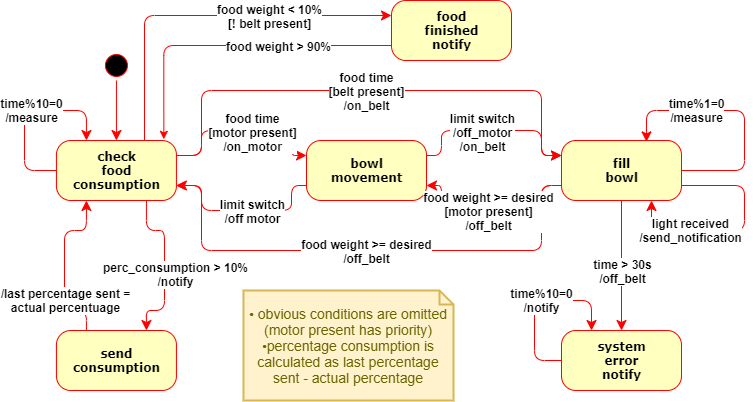

The diagram above was exported from draw.io. Its source (the exported page's mxGraphModel, read from the mxfile embedded in the PNG):
<mxGraphModel dx="993" dy="680" grid="1" gridSize="10" guides="1" tooltips="1" connect="1" arrows="1" fold="1" page="1" pageScale="1" pageWidth="827" pageHeight="1169" background="none" math="0" shadow="0">
  <root>
    <mxCell id="0" />
    <mxCell id="1" parent="0" />
    <mxCell id="382b91b5511bd0f7-1" value="" style="ellipse;shape=startState;fillColor=#000000;strokeColor=#ff0000;rounded=1;shadow=0;comic=0;labelBackgroundColor=none;fontFamily=Verdana;fontSize=12;fontColor=#000000;align=center;direction=south;fontStyle=1;horizontal=1;html=1;" parent="1" vertex="1">
      <mxGeometry x="166.94" y="60" width="30" height="30" as="geometry" />
    </mxCell>
    <mxCell id="382b91b5511bd0f7-5" value="send&lt;br style=&quot;font-size: 12px;&quot;&gt;consumption" style="rounded=1;arcSize=24;fillColor=#ffffc0;strokeColor=#ff0000;shadow=0;comic=0;labelBackgroundColor=none;fontFamily=Verdana;fontSize=12;fontColor=#000000;align=center;fontStyle=1;horizontal=1;html=1;" parent="1" vertex="1">
      <mxGeometry x="121.94" y="340" width="120" height="60" as="geometry" />
    </mxCell>
    <mxCell id="382b91b5511bd0f7-6" value="check&lt;br style=&quot;font-size: 12px;&quot;&gt;food&lt;br style=&quot;font-size: 12px;&quot;&gt;consumption" style="rounded=1;arcSize=24;fillColor=#ffffc0;strokeColor=#ff0000;shadow=0;comic=0;labelBackgroundColor=none;fontFamily=Verdana;fontSize=12;fontColor=#000000;align=center;fontStyle=1;horizontal=1;html=1;" parent="1" vertex="1">
      <mxGeometry x="121.94" y="150" width="120" height="60" as="geometry" />
    </mxCell>
    <mxCell id="3cde6dad864a17aa-4" value="" style="exitX=1;exitY=0.25;entryX=0;entryY=0.25;labelBackgroundColor=none;endArrow=classic;endSize=8;strokeColor=#ff0000;fontFamily=Verdana;fontSize=12;align=left;fontStyle=1;exitDx=0;exitDy=0;edgeStyle=orthogonalEdgeStyle;entryDx=0;entryDy=0;endFill=1;horizontal=1;html=1;" parent="1" source="382b91b5511bd0f7-6" target="382b91b5511bd0f7-9" edge="1">
      <mxGeometry relative="1" as="geometry">
        <Array as="points">
          <mxPoint x="267" y="165" />
          <mxPoint x="267" y="100" />
          <mxPoint x="607" y="100" />
          <mxPoint x="607" y="165" />
        </Array>
      </mxGeometry>
    </mxCell>
    <mxCell id="Qp1dkmv-hEW9U35lB90D-8" value="food time&lt;br style=&quot;font-size: 12px;&quot;&gt;[belt present]&lt;br style=&quot;font-size: 12px;&quot;&gt;/on_belt" style="edgeLabel;align=center;verticalAlign=middle;resizable=0;points=[];fontSize=12;fontStyle=1;horizontal=1;html=1;" parent="3cde6dad864a17aa-4" vertex="1" connectable="0">
      <mxGeometry x="-0.2558" y="-4" relative="1" as="geometry">
        <mxPoint x="63" y="-4" as="offset" />
      </mxGeometry>
    </mxCell>
    <mxCell id="382b91b5511bd0f7-9" value="fill&lt;br style=&quot;font-size: 12px;&quot;&gt;bowl" style="rounded=1;arcSize=24;fillColor=#ffffc0;strokeColor=#ff0000;shadow=0;comic=0;labelBackgroundColor=none;fontFamily=Verdana;fontSize=12;fontColor=#000000;align=center;fontStyle=1;horizontal=1;html=1;" parent="1" vertex="1">
      <mxGeometry x="627" y="150" width="120" height="60" as="geometry" />
    </mxCell>
    <mxCell id="2a3bc250acf0617d-9" value="" style="edgeStyle=orthogonalEdgeStyle;labelBackgroundColor=none;endArrow=classic;endSize=8;strokeColor=#ff0000;fontFamily=Verdana;fontSize=12;align=left;fontStyle=1;horizontal=1;html=1;endFill=1;" parent="1" source="382b91b5511bd0f7-1" target="382b91b5511bd0f7-6" edge="1">
      <mxGeometry relative="1" as="geometry" />
    </mxCell>
    <mxCell id="2a3bc250acf0617d-10" value="" style="edgeStyle=orthogonalEdgeStyle;labelBackgroundColor=none;endArrow=classic;endSize=8;strokeColor=#ff0000;fontFamily=Verdana;fontSize=12;align=left;entryX=0.25;entryY=0;fontStyle=1;entryDx=0;entryDy=0;exitX=0;exitY=0.5;exitDx=0;exitDy=0;horizontal=1;html=1;endFill=1;" parent="1" source="382b91b5511bd0f7-6" target="382b91b5511bd0f7-6" edge="1">
      <mxGeometry relative="1" as="geometry">
        <Array as="points">
          <mxPoint x="90" y="180" />
          <mxPoint x="90" y="120" />
          <mxPoint x="152" y="120" />
        </Array>
      </mxGeometry>
    </mxCell>
    <mxCell id="Qp1dkmv-hEW9U35lB90D-7" value="time%10=0&lt;br style=&quot;font-size: 12px;&quot;&gt;/measure" style="edgeLabel;align=center;verticalAlign=middle;resizable=0;points=[];fontSize=12;fontStyle=1;horizontal=1;html=1;" parent="2a3bc250acf0617d-10" vertex="1" connectable="0">
      <mxGeometry x="0.0683" y="1" relative="1" as="geometry">
        <mxPoint as="offset" />
      </mxGeometry>
    </mxCell>
    <mxCell id="2a3bc250acf0617d-12" value="" style="edgeStyle=orthogonalEdgeStyle;exitX=0.25;exitY=0;entryX=0.25;entryY=1;labelBackgroundColor=none;endArrow=classic;endSize=8;strokeColor=#ff0000;fontFamily=Verdana;fontSize=12;align=left;fontStyle=1;horizontal=1;html=1;endFill=1;" parent="1" source="382b91b5511bd0f7-5" target="382b91b5511bd0f7-6" edge="1">
      <mxGeometry relative="1" as="geometry">
        <Array as="points">
          <mxPoint x="152" y="320" />
          <mxPoint x="130" y="320" />
          <mxPoint x="130" y="240" />
          <mxPoint x="152" y="240" />
        </Array>
      </mxGeometry>
    </mxCell>
    <mxCell id="Qp1dkmv-hEW9U35lB90D-25" value="/last percentage sent =&lt;br&gt;actual percentuage" style="edgeLabel;html=1;align=center;verticalAlign=middle;resizable=0;points=[];fontSize=12;fontStyle=1;" parent="2a3bc250acf0617d-12" vertex="1" connectable="0">
      <mxGeometry x="-0.2375" y="-1" relative="1" as="geometry">
        <mxPoint x="-1" y="14" as="offset" />
      </mxGeometry>
    </mxCell>
    <mxCell id="Qp1dkmv-hEW9U35lB90D-14" value="" style="edgeStyle=orthogonalEdgeStyle;exitX=1;exitY=0.5;labelBackgroundColor=none;endArrow=classic;endSize=8;strokeColor=#ff0000;fontFamily=Verdana;fontSize=12;align=left;fontStyle=1;exitDx=0;exitDy=0;entryX=0.708;entryY=0.023;entryDx=0;entryDy=0;entryPerimeter=0;horizontal=1;html=1;endFill=1;" parent="1" source="382b91b5511bd0f7-9" target="382b91b5511bd0f7-9" edge="1">
      <mxGeometry relative="1" as="geometry">
        <mxPoint x="637" y="190" as="sourcePoint" />
        <mxPoint x="587" y="140" as="targetPoint" />
        <Array as="points">
          <mxPoint x="810" y="180" />
          <mxPoint x="810" y="120" />
          <mxPoint x="712" y="120" />
        </Array>
      </mxGeometry>
    </mxCell>
    <mxCell id="Qp1dkmv-hEW9U35lB90D-48" value="&lt;span style=&quot;font-weight: 700 ; font-family: &amp;#34;helvetica&amp;#34;&quot;&gt;time%1=0&lt;/span&gt;&lt;br style=&quot;font-weight: 700 ; font-family: &amp;#34;helvetica&amp;#34;&quot;&gt;&lt;span style=&quot;font-weight: 700 ; font-family: &amp;#34;helvetica&amp;#34;&quot;&gt;/measure&lt;/span&gt;" style="edgeLabel;html=1;align=center;verticalAlign=middle;resizable=0;points=[];fontSize=12;" parent="Qp1dkmv-hEW9U35lB90D-14" vertex="1" connectable="0">
      <mxGeometry x="0.5231" y="-1" relative="1" as="geometry">
        <mxPoint x="20" as="offset" />
      </mxGeometry>
    </mxCell>
    <mxCell id="Qp1dkmv-hEW9U35lB90D-16" value="" style="exitX=1;exitY=0.75;entryX=0;entryY=0.75;labelBackgroundColor=none;endArrow=none;endSize=8;strokeColor=#ff0000;fontFamily=Verdana;fontSize=12;align=left;fontStyle=1;exitDx=0;exitDy=0;edgeStyle=orthogonalEdgeStyle;entryDx=0;entryDy=0;startArrow=classic;startFill=1;endFill=0;horizontal=1;html=1;" parent="1" source="382b91b5511bd0f7-6" target="382b91b5511bd0f7-9" edge="1">
      <mxGeometry relative="1" as="geometry">
        <Array as="points">
          <mxPoint x="267" y="195" />
          <mxPoint x="267" y="260" />
          <mxPoint x="607" y="260" />
          <mxPoint x="607" y="195" />
        </Array>
        <mxPoint x="251.94000000000005" y="175" as="sourcePoint" />
        <mxPoint x="502" y="175" as="targetPoint" />
      </mxGeometry>
    </mxCell>
    <mxCell id="Qp1dkmv-hEW9U35lB90D-17" value="food weight &amp;gt;= desired&lt;br style=&quot;font-size: 12px;&quot;&gt;/off_belt" style="edgeLabel;align=center;verticalAlign=middle;resizable=0;points=[];fontSize=12;fontStyle=1;horizontal=1;html=1;" parent="Qp1dkmv-hEW9U35lB90D-16" vertex="1" connectable="0">
      <mxGeometry x="-0.2558" y="-4" relative="1" as="geometry">
        <mxPoint x="63" y="-4" as="offset" />
      </mxGeometry>
    </mxCell>
    <mxCell id="Qp1dkmv-hEW9U35lB90D-18" value="system&lt;br style=&quot;font-size: 12px;&quot;&gt;error&lt;br style=&quot;font-size: 12px;&quot;&gt;notify" style="rounded=1;arcSize=24;fillColor=#ffffc0;strokeColor=#ff0000;shadow=0;comic=0;labelBackgroundColor=none;fontFamily=Verdana;fontSize=12;fontColor=#000000;align=center;fontStyle=1;horizontal=1;html=1;gradientDirection=east;" parent="1" vertex="1">
      <mxGeometry x="627" y="340" width="120" height="60" as="geometry" />
    </mxCell>
    <mxCell id="Qp1dkmv-hEW9U35lB90D-20" value="" style="edgeStyle=orthogonalEdgeStyle;exitX=0.5;exitY=1;entryX=0.5;entryY=0;labelBackgroundColor=none;endArrow=classic;endSize=8;strokeColor=#ff0000;fontFamily=Verdana;fontSize=12;align=left;fontStyle=1;horizontal=1;html=1;endFill=1;entryDx=0;entryDy=0;exitDx=0;exitDy=0;" parent="1" source="382b91b5511bd0f7-9" target="Qp1dkmv-hEW9U35lB90D-18" edge="1">
      <mxGeometry relative="1" as="geometry">
        <mxPoint x="161.94000000000005" y="350" as="sourcePoint" />
        <mxPoint x="161.94000000000005" y="220" as="targetPoint" />
      </mxGeometry>
    </mxCell>
    <mxCell id="Qp1dkmv-hEW9U35lB90D-21" value="time &amp;gt; 30s&lt;br style=&quot;font-size: 12px;&quot;&gt;/off_belt" style="edgeLabel;html=1;align=center;verticalAlign=middle;resizable=0;points=[];fontSize=12;fontStyle=1;" parent="Qp1dkmv-hEW9U35lB90D-20" vertex="1" connectable="0">
      <mxGeometry x="-0.1801" y="-3" relative="1" as="geometry">
        <mxPoint x="3" y="17" as="offset" />
      </mxGeometry>
    </mxCell>
    <mxCell id="Qp1dkmv-hEW9U35lB90D-22" value="" style="edgeStyle=orthogonalEdgeStyle;labelBackgroundColor=none;endArrow=classic;endSize=8;strokeColor=#ff0000;fontFamily=Verdana;fontSize=12;align=left;fontStyle=1;horizontal=1;html=1;endFill=1;exitX=0.75;exitY=1;exitDx=0;exitDy=0;entryX=0.75;entryY=0;entryDx=0;entryDy=0;" parent="1" source="382b91b5511bd0f7-6" target="382b91b5511bd0f7-5" edge="1">
      <mxGeometry relative="1" as="geometry">
        <mxPoint x="211.94000000000005" y="220" as="sourcePoint" />
        <mxPoint x="212" y="300" as="targetPoint" />
        <Array as="points">
          <mxPoint x="212" y="240" />
          <mxPoint x="230" y="240" />
          <mxPoint x="230" y="320" />
          <mxPoint x="212" y="320" />
        </Array>
      </mxGeometry>
    </mxCell>
    <mxCell id="Qp1dkmv-hEW9U35lB90D-23" value="perc_consumption &amp;gt; 10%&lt;br&gt;/notify" style="edgeLabel;html=1;align=center;verticalAlign=middle;resizable=0;points=[];fontSize=12;fontStyle=1;" parent="Qp1dkmv-hEW9U35lB90D-22" vertex="1" connectable="0">
      <mxGeometry x="-0.172" y="4" relative="1" as="geometry">
        <mxPoint x="6" y="23" as="offset" />
      </mxGeometry>
    </mxCell>
    <mxCell id="Qp1dkmv-hEW9U35lB90D-26" value="food&lt;br style=&quot;font-size: 12px;&quot;&gt;finished&lt;br style=&quot;font-size: 12px;&quot;&gt;notify" style="rounded=1;arcSize=24;fillColor=#ffffc0;strokeColor=#ff0000;shadow=0;comic=0;labelBackgroundColor=none;fontFamily=Verdana;fontSize=12;fontColor=#000000;align=center;fontStyle=1;horizontal=1;html=1;gradientDirection=east;" parent="1" vertex="1">
      <mxGeometry x="457" y="10" width="120" height="60" as="geometry" />
    </mxCell>
    <mxCell id="Qp1dkmv-hEW9U35lB90D-27" value="" style="edgeStyle=orthogonalEdgeStyle;labelBackgroundColor=none;endArrow=classic;endSize=8;strokeColor=#ff0000;fontFamily=Verdana;fontSize=12;align=left;fontStyle=1;horizontal=1;html=1;endFill=1;entryX=0;entryY=0.25;entryDx=0;entryDy=0;" parent="1" source="382b91b5511bd0f7-6" target="Qp1dkmv-hEW9U35lB90D-26" edge="1">
      <mxGeometry relative="1" as="geometry">
        <mxPoint x="247" y="210" as="sourcePoint" />
        <mxPoint x="450" y="20" as="targetPoint" />
        <Array as="points">
          <mxPoint x="210" y="25" />
        </Array>
      </mxGeometry>
    </mxCell>
    <mxCell id="Qp1dkmv-hEW9U35lB90D-28" value="food weight &amp;lt; 10%&lt;br style=&quot;font-size: 12px;&quot;&gt;[! belt present]" style="edgeLabel;html=1;align=center;verticalAlign=middle;resizable=0;points=[];fontSize=12;fontStyle=1;" parent="Qp1dkmv-hEW9U35lB90D-27" vertex="1" connectable="0">
      <mxGeometry x="0.6365" y="1" relative="1" as="geometry">
        <mxPoint x="-55" y="1" as="offset" />
      </mxGeometry>
    </mxCell>
    <mxCell id="Qp1dkmv-hEW9U35lB90D-29" value="bowl&lt;br&gt;movement" style="rounded=1;arcSize=24;fillColor=#ffffc0;strokeColor=#ff0000;shadow=0;comic=0;labelBackgroundColor=none;fontFamily=Verdana;fontSize=12;fontColor=#000000;align=center;fontStyle=1;horizontal=1;html=1;" parent="1" vertex="1">
      <mxGeometry x="372" y="150" width="120" height="60" as="geometry" />
    </mxCell>
    <mxCell id="Qp1dkmv-hEW9U35lB90D-31" value="" style="edgeStyle=orthogonalEdgeStyle;labelBackgroundColor=none;endArrow=classic;endSize=8;strokeColor=#ff0000;fontFamily=Verdana;fontSize=12;align=left;fontStyle=1;horizontal=1;html=1;endFill=1;exitX=1;exitY=0.25;exitDx=0;exitDy=0;entryX=0;entryY=0.25;entryDx=0;entryDy=0;" parent="1" source="382b91b5511bd0f7-6" target="Qp1dkmv-hEW9U35lB90D-29" edge="1">
      <mxGeometry relative="1" as="geometry">
        <mxPoint x="257" y="180" as="sourcePoint" />
        <mxPoint x="317" y="180" as="targetPoint" />
        <Array as="points">
          <mxPoint x="267" y="165" />
          <mxPoint x="267" y="140" />
          <mxPoint x="357" y="140" />
          <mxPoint x="357" y="165" />
        </Array>
      </mxGeometry>
    </mxCell>
    <mxCell id="Qp1dkmv-hEW9U35lB90D-34" value="food time&lt;br style=&quot;font-size: 12px;&quot;&gt;[motor present]&lt;br style=&quot;font-size: 12px;&quot;&gt;/on_motor" style="edgeLabel;html=1;align=center;verticalAlign=middle;resizable=0;points=[];fontSize=12;fontStyle=1" parent="Qp1dkmv-hEW9U35lB90D-31" vertex="1" connectable="0">
      <mxGeometry x="0.0834" y="-1" relative="1" as="geometry">
        <mxPoint x="3" as="offset" />
      </mxGeometry>
    </mxCell>
    <mxCell id="Qp1dkmv-hEW9U35lB90D-33" value="" style="edgeStyle=orthogonalEdgeStyle;labelBackgroundColor=none;endArrow=classic;endSize=8;strokeColor=#ff0000;fontFamily=Verdana;fontSize=12;align=left;fontStyle=1;horizontal=1;html=1;endFill=1;exitX=0;exitY=0.75;exitDx=0;exitDy=0;entryX=1;entryY=0.75;entryDx=0;entryDy=0;" parent="1" source="Qp1dkmv-hEW9U35lB90D-29" target="382b91b5511bd0f7-6" edge="1">
      <mxGeometry relative="1" as="geometry">
        <mxPoint x="251.94000000000005" y="175" as="sourcePoint" />
        <mxPoint x="337" y="175" as="targetPoint" />
        <Array as="points">
          <mxPoint x="357" y="195" />
          <mxPoint x="357" y="220" />
          <mxPoint x="267" y="220" />
          <mxPoint x="267" y="195" />
        </Array>
      </mxGeometry>
    </mxCell>
    <mxCell id="Qp1dkmv-hEW9U35lB90D-39" value="limit switch&lt;br style=&quot;font-size: 12px;&quot;&gt;/off motor" style="edgeLabel;html=1;align=center;verticalAlign=middle;resizable=0;points=[];fontSize=12;fontStyle=1" parent="Qp1dkmv-hEW9U35lB90D-33" vertex="1" connectable="0">
      <mxGeometry x="-0.2148" y="-2" relative="1" as="geometry">
        <mxPoint x="-9" y="2" as="offset" />
      </mxGeometry>
    </mxCell>
    <mxCell id="Qp1dkmv-hEW9U35lB90D-35" value="" style="edgeStyle=orthogonalEdgeStyle;labelBackgroundColor=none;endArrow=classic;endSize=8;strokeColor=#ff0000;fontFamily=Verdana;fontSize=12;align=left;fontStyle=1;horizontal=1;html=1;endFill=1;entryX=0;entryY=0.25;entryDx=0;entryDy=0;exitX=1;exitY=0.25;exitDx=0;exitDy=0;" parent="1" source="Qp1dkmv-hEW9U35lB90D-29" target="382b91b5511bd0f7-9" edge="1">
      <mxGeometry relative="1" as="geometry">
        <mxPoint x="497" y="160" as="sourcePoint" />
        <mxPoint x="567" y="170" as="targetPoint" />
        <Array as="points">
          <mxPoint x="507" y="165" />
          <mxPoint x="507" y="140" />
          <mxPoint x="607" y="140" />
          <mxPoint x="607" y="165" />
        </Array>
      </mxGeometry>
    </mxCell>
    <mxCell id="Qp1dkmv-hEW9U35lB90D-36" value="limit switch&lt;br style=&quot;font-size: 12px;&quot;&gt;/off_motor&lt;br style=&quot;font-size: 12px;&quot;&gt;/on_belt" style="edgeLabel;html=1;align=center;verticalAlign=middle;resizable=0;points=[];fontSize=12;fontStyle=1" parent="Qp1dkmv-hEW9U35lB90D-35" vertex="1" connectable="0">
      <mxGeometry x="0.0834" y="-1" relative="1" as="geometry">
        <mxPoint x="-20" as="offset" />
      </mxGeometry>
    </mxCell>
    <mxCell id="Qp1dkmv-hEW9U35lB90D-37" value="" style="edgeStyle=orthogonalEdgeStyle;labelBackgroundColor=none;endArrow=classic;endSize=8;strokeColor=#ff0000;fontFamily=Verdana;fontSize=12;align=left;fontStyle=1;horizontal=1;html=1;endFill=1;exitX=0;exitY=0.75;exitDx=0;exitDy=0;entryX=1;entryY=0.75;entryDx=0;entryDy=0;" parent="1" source="382b91b5511bd0f7-9" target="Qp1dkmv-hEW9U35lB90D-29" edge="1">
      <mxGeometry relative="1" as="geometry">
        <mxPoint x="587.06" y="190" as="sourcePoint" />
        <mxPoint x="457" y="190" as="targetPoint" />
        <Array as="points">
          <mxPoint x="607" y="195" />
          <mxPoint x="607" y="220" />
          <mxPoint x="507" y="220" />
          <mxPoint x="507" y="195" />
        </Array>
      </mxGeometry>
    </mxCell>
    <mxCell id="Qp1dkmv-hEW9U35lB90D-38" value="&lt;span style=&quot;font-size: 12px;&quot;&gt;food weight &amp;gt;= desired&lt;/span&gt;&lt;br style=&quot;font-size: 12px;&quot;&gt;&lt;span style=&quot;font-size: 12px;&quot;&gt;[motor present]&lt;br style=&quot;font-size: 12px;&quot;&gt;/off_belt&lt;/span&gt;" style="edgeLabel;html=1;align=center;verticalAlign=middle;resizable=0;points=[];fontSize=12;fontStyle=1" parent="Qp1dkmv-hEW9U35lB90D-37" vertex="1" connectable="0">
      <mxGeometry x="-0.091" y="-1" relative="1" as="geometry">
        <mxPoint x="-15" y="1" as="offset" />
      </mxGeometry>
    </mxCell>
    <mxCell id="Qp1dkmv-hEW9U35lB90D-41" value="" style="edgeStyle=orthogonalEdgeStyle;labelBackgroundColor=none;endArrow=classic;endSize=8;strokeColor=#ff0000;fontFamily=Verdana;fontSize=12;align=left;fontStyle=1;horizontal=1;html=1;endFill=1;exitX=1;exitY=0.75;exitDx=0;exitDy=0;entryX=0.75;entryY=1;entryDx=0;entryDy=0;" parent="1" source="382b91b5511bd0f7-9" target="382b91b5511bd0f7-9" edge="1">
      <mxGeometry relative="1" as="geometry">
        <mxPoint x="727" y="249.97000000000003" as="sourcePoint" />
        <mxPoint x="747" y="279.97" as="targetPoint" />
        <Array as="points">
          <mxPoint x="810" y="195" />
          <mxPoint x="810" y="240" />
          <mxPoint x="717" y="240" />
        </Array>
      </mxGeometry>
    </mxCell>
    <mxCell id="Qp1dkmv-hEW9U35lB90D-42" value="light received&lt;br style=&quot;font-size: 12px;&quot;&gt;/send_notification" style="edgeLabel;align=center;verticalAlign=middle;resizable=0;points=[];fontSize=12;horizontal=1;html=1;fontStyle=1;" parent="Qp1dkmv-hEW9U35lB90D-41" vertex="1" connectable="0">
      <mxGeometry x="0.2715" y="-1" relative="1" as="geometry">
        <mxPoint x="-16" as="offset" />
      </mxGeometry>
    </mxCell>
    <mxCell id="Qp1dkmv-hEW9U35lB90D-49" value="" style="edgeStyle=orthogonalEdgeStyle;labelBackgroundColor=none;endArrow=classic;endSize=8;strokeColor=#ff0000;fontFamily=Verdana;fontSize=12;align=left;entryX=0.25;entryY=0;fontStyle=1;entryDx=0;entryDy=0;exitX=0;exitY=0.5;exitDx=0;exitDy=0;horizontal=1;html=1;endFill=1;" parent="1" source="Qp1dkmv-hEW9U35lB90D-18" target="Qp1dkmv-hEW9U35lB90D-18" edge="1">
      <mxGeometry relative="1" as="geometry">
        <Array as="points">
          <mxPoint x="600" y="370" />
          <mxPoint x="600" y="310" />
          <mxPoint x="657" y="310" />
        </Array>
        <mxPoint x="621.9400000000002" y="360" as="sourcePoint" />
        <mxPoint x="651.9400000000002" y="330" as="targetPoint" />
      </mxGeometry>
    </mxCell>
    <mxCell id="Qp1dkmv-hEW9U35lB90D-50" value="time%10=0&lt;br style=&quot;font-size: 12px&quot;&gt;/notify" style="edgeLabel;align=center;verticalAlign=middle;resizable=0;points=[];fontSize=12;fontStyle=1;horizontal=1;html=1;" parent="Qp1dkmv-hEW9U35lB90D-49" vertex="1" connectable="0">
      <mxGeometry x="0.0683" y="1" relative="1" as="geometry">
        <mxPoint as="offset" />
      </mxGeometry>
    </mxCell>
    <mxCell id="Qp1dkmv-hEW9U35lB90D-51" value="" style="edgeStyle=orthogonalEdgeStyle;labelBackgroundColor=none;endArrow=none;endSize=8;strokeColor=#ff0000;fontFamily=Verdana;fontSize=12;align=left;fontStyle=1;horizontal=1;html=1;endFill=0;exitX=0.895;exitY=-0.02;exitDx=0;exitDy=0;startArrow=classic;startFill=1;exitPerimeter=0;entryX=0;entryY=0.75;entryDx=0;entryDy=0;" parent="1" source="382b91b5511bd0f7-6" target="Qp1dkmv-hEW9U35lB90D-26" edge="1">
      <mxGeometry relative="1" as="geometry">
        <mxPoint x="230.00000000000006" y="137.5" as="sourcePoint" />
        <mxPoint x="440" y="60" as="targetPoint" />
        <Array as="points">
          <mxPoint x="229" y="55" />
        </Array>
      </mxGeometry>
    </mxCell>
    <mxCell id="Qp1dkmv-hEW9U35lB90D-52" value="food weight &amp;gt; 90%" style="edgeLabel;html=1;align=center;verticalAlign=middle;resizable=0;points=[];fontSize=12;fontStyle=1;" parent="Qp1dkmv-hEW9U35lB90D-51" vertex="1" connectable="0">
      <mxGeometry x="0.6365" y="1" relative="1" as="geometry">
        <mxPoint x="-55" y="1" as="offset" />
      </mxGeometry>
    </mxCell>
    <mxCell id="Qp1dkmv-hEW9U35lB90D-54" value="&lt;span&gt;• obvious conditions are omitted (motor present has priority)&lt;br&gt;•percentage consumption is calculated as last percentage sent - actual percentage&lt;/span&gt;" style="shape=note;strokeWidth=2;fontSize=14;size=14;whiteSpace=wrap;html=1;fillColor=#fff2cc;strokeColor=#d6b656;fontColor=#666600;rounded=1;" parent="1" vertex="1">
      <mxGeometry x="309" y="300" width="210" height="110" as="geometry" />
    </mxCell>
  </root>
</mxGraphModel>